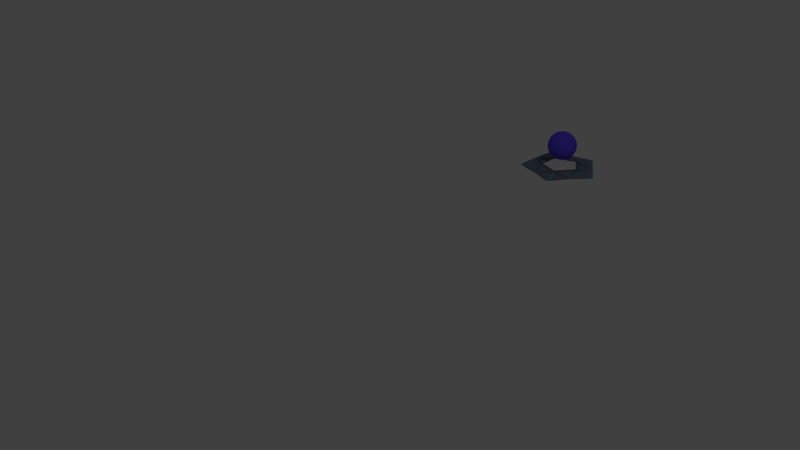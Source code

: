 # Source: ReactorNode.blend  (saved by Blender 2.79.0; exported with 4.5.12 LTS)
import bpy
from mathutils import Matrix  # noqa: F401  (used for matrix-valued properties, if any)

bpy.ops.wm.read_factory_settings(use_empty=True)
scene = bpy.context.scene
scene.name = 'Scene'

# ---- collections
col_collection_1 = bpy.data.collections.new('Collection 1'); scene.collection.children.link(col_collection_1)

# ---- materials (node trees are filled in below, after node groups)
mat_material_005 = bpy.data.materials.new('Material.005')
mat_material_005.alpha_threshold = 0.0
mat_material_005.use_transparent_shadow = False
mat_material_005.diffuse_color = (0.1022, 0.07227, 0.7991, 1.0)
mat_material_005.roughness = 0.5
mat_material = bpy.data.materials.new('Material')
mat_material.alpha_threshold = 0.0
mat_material.use_transparent_shadow = False
mat_material.diffuse_color = (0.01521, 0.4508, 0.6445, 1.0)
mat_material.specular_color = (0.6445, 0.628, 0.6108)
mat_material.roughness = 0.5
mat_material.specular_intensity = 0.0
mat_material_004 = bpy.data.materials.new('Material.004')
mat_material_004.alpha_threshold = 0.0
mat_material_004.use_transparent_shadow = False
mat_material_004.diffuse_color = (0.1812, 0.1845, 0.2384, 1.0)
mat_material_004.roughness = 0.5
mat_material_004.specular_intensity = 0.0

# ---- material node trees

# ---- world
world_world = bpy.data.worlds.new('World'); scene.world = world_world
world_world.color = (0.05088, 0.05088, 0.05088)
world_world.use_sun_shadow = False
world_world.sun_shadow_jitter_overblur = 0.0
world_world.cycles.sampling_method = 'MANUAL'

# ---- cameras
cam_camera = bpy.data.cameras.new('Camera')
cam_camera.clip_end = 100.0
cam_camera.lens = 35.0
cam_camera.sensor_width = 32.0
cam_camera.sensor_height = 18.0
cam_camera.ortho_scale = 7.314
cam_camera.dof.focus_distance = 0.0
cam_camera.dof.aperture_fstop = 128.0

# ---- lights
light_lamp = bpy.data.lights.new('Lamp', 'POINT')
light_lamp.transmission_factor = 0.0
light_lamp.cutoff_distance = 30.0
light_lamp.energy = 100.0
light_lamp.shadow_buffer_clip_start = 1.001
light_lamp.shadow_soft_size = 0.1
light_lamp.shadow_maximum_resolution = 0.006
light_lamp.use_absolute_resolution = True

# ---- meshes
me_icosphere_005 = bpy.data.meshes.new('Icosphere.005')
me_icosphere_005.from_pydata([(0.0, 0.0, -1.0), (0.7236, -0.5257, -0.4472), (-0.2764, -0.8506, -0.4472), (-0.8944, 0.0, -0.4472), (-0.2764, 0.8506, -0.4472), (0.7236, 0.5257, -0.4472), (0.2764, -0.8506, 0.4472), (-0.7236, -0.5257, 0.4472), (-0.7236, 0.5257, 0.4472), (0.2764, 0.8506, 0.4472), (0.8944, 0.0, 0.4472), (0.0, 0.0, 1.0), (-0.2328, -0.7166, -0.6575), (-0.1625, -0.5, -0.8507), (-0.07761, -0.2389, -0.9679), (0.2032, -0.1476, -0.9679), (0.4253, -0.309, -0.8507), (0.6095, -0.4429, -0.6575), (0.5319, -0.6817, -0.5023), (0.2629, -0.809, -0.5257), (-0.02964, -0.8642, -0.5023), (0.8127, 0.2952, -0.5023), (0.8506, 0.0, -0.5257), (0.8127, -0.2952, -0.5023), (0.2032, 0.1476, -0.9679), (0.4253, 0.309, -0.8507), (0.6095, 0.4429, -0.6575), (-0.7534, 0.0, -0.6575), (-0.5257, 0.0, -0.8507), (-0.2511, 0.0, -0.9679), (-0.484, -0.7166, -0.5023), (-0.6882, -0.5, -0.5257), (-0.8311, -0.2389, -0.5023), (-0.2328, 0.7166, -0.6575), (-0.1625, 0.5, -0.8507), (-0.07761, 0.2389, -0.9679), (-0.8311, 0.2389, -0.5023), (-0.6882, 0.5, -0.5257), (-0.484, 0.7166, -0.5023), (-0.02964, 0.8642, -0.5023), (0.2629, 0.809, -0.5257), (0.5319, 0.6817, -0.5023), (0.9566, -0.1476, 0.2511), (0.9511, -0.309, -1.752e-08), (0.8607, -0.4429, -0.2512), (0.8607, 0.4429, -0.2512), (0.9511, 0.309, 1.752e-08), (0.9566, 0.1476, 0.2511), (0.1552, -0.9554, 0.2512), (0.0, -1.0, -1.752e-08), (-0.1552, -0.9554, -0.2512), (0.6872, -0.6817, -0.2512), (0.5878, -0.809, 1.752e-08), (0.436, -0.8642, 0.2512), (-0.8607, -0.4429, 0.2512), (-0.9511, -0.309, -1.752e-08), (-0.9566, -0.1476, -0.2511), (-0.436, -0.8642, -0.2512), (-0.5878, -0.809, 1.752e-08), (-0.6872, -0.6817, 0.2512), (-0.6872, 0.6817, 0.2512), (-0.5878, 0.809, -1.752e-08), (-0.436, 0.8642, -0.2512), (-0.9566, 0.1476, -0.2511), (-0.9511, 0.309, 1.752e-08), (-0.8607, 0.4429, 0.2512), (0.436, 0.8642, 0.2512), (0.5878, 0.809, -1.752e-08), (0.6872, 0.6817, -0.2512), (-0.1552, 0.9554, -0.2512), (0.0, 1.0, 1.752e-08), (0.1552, 0.9554, 0.2512), (0.8311, -0.2389, 0.5023), (0.6882, -0.5, 0.5257), (0.484, -0.7166, 0.5023), (0.02964, -0.8642, 0.5023), (-0.2629, -0.809, 0.5257), (-0.5319, -0.6817, 0.5023), (-0.8127, -0.2952, 0.5023), (-0.8506, 0.0, 0.5257), (-0.8127, 0.2952, 0.5023), (-0.5319, 0.6817, 0.5023), (-0.2629, 0.809, 0.5257), (0.02964, 0.8642, 0.5023), (0.484, 0.7166, 0.5023), (0.6882, 0.5, 0.5257), (0.8311, 0.2389, 0.5023), (0.07761, -0.2389, 0.9679), (0.1625, -0.5, 0.8507), (0.2328, -0.7166, 0.6575), (0.7534, 0.0, 0.6575), (0.5257, 0.0, 0.8507), (0.2511, 0.0, 0.9679), (-0.2032, -0.1476, 0.9679), (-0.4253, -0.309, 0.8507), (-0.6095, -0.4429, 0.6575), (-0.2032, 0.1476, 0.9679), (-0.4253, 0.309, 0.8507), (-0.6095, 0.4429, 0.6575), (0.07761, 0.2389, 0.9679), (0.1625, 0.5, 0.8507), (0.2328, 0.7166, 0.6575), (0.3618, 0.2629, 0.8944), (0.6382, 0.2629, 0.7236), (0.4472, 0.5257, 0.7236), (-0.1382, 0.4253, 0.8944), (-0.05279, 0.6882, 0.7236), (-0.3618, 0.5878, 0.7236), (-0.4472, 0.0, 0.8944), (-0.6708, 0.1625, 0.7236), (-0.6708, -0.1625, 0.7236), (-0.1382, -0.4253, 0.8944), (-0.3618, -0.5878, 0.7236), (-0.05279, -0.6882, 0.7236), (0.3618, -0.2629, 0.8944), (0.4472, -0.5257, 0.7236), (0.6382, -0.2629, 0.7236), (0.8618, 0.4253, 0.2764), (0.809, 0.5878, 0.0), (0.6708, 0.6882, 0.2764), (-0.1382, 0.9511, 0.2764), (-0.309, 0.9511, -4.92e-07), (-0.4472, 0.8506, 0.2764), (-0.9472, 0.1625, 0.2764), (-1.0, -3.608e-07, 6.232e-07), (-0.9472, -0.1625, 0.2764), (-0.4472, -0.8506, 0.2764), (-0.309, -0.9511, -7.872e-07), (-0.1382, -0.9511, 0.2764), (0.6708, -0.6882, 0.2764), (0.809, -0.5878, -1.902e-06), (0.8618, -0.4253, 0.2764), (0.309, 0.9511, -2.615e-14), (0.4472, 0.8506, -0.2764), (0.1382, 0.9511, -0.2764), (-0.809, 0.5878, -7.845e-14), (-0.6708, 0.6882, -0.2764), (-0.8618, 0.4253, -0.2764), (-0.809, -0.5878, 8.031e-14), (-0.8618, -0.4253, -0.2764), (-0.6708, -0.6882, -0.2764), (0.309, -0.9511, 2.802e-14), (0.1382, -0.9511, -0.2764), (0.4472, -0.8506, -0.2764), (1.0, 0.0, 0.0), (0.9472, -0.1625, -0.2764), (0.9472, 0.1625, -0.2764), (0.3618, 0.5878, -0.7236), (0.1382, 0.4253, -0.8944), (0.05279, 0.6882, -0.7236), (-0.4472, 0.5257, -0.7236), (-0.3618, 0.2629, -0.8944), (-0.6382, 0.2629, -0.7236), (-0.6382, -0.2629, -0.7236), (-0.3618, -0.2629, -0.8944), (-0.4472, -0.5257, -0.7236), (0.6708, 0.1625, -0.7236), (0.6708, -0.1625, -0.7236), (0.4472, -7.38e-07, -0.8944), (0.05279, -0.6882, -0.7236), (0.1382, -0.4253, -0.8944), (0.3618, -0.5878, -0.7236)], [], [(0, 15, 14), (1, 17, 23), (0, 14, 29), (0, 29, 35), (0, 35, 24), (1, 23, 44), (2, 20, 50), (3, 32, 56), (4, 38, 62), (5, 41, 68), (1, 44, 51), (2, 50, 57), (3, 56, 63), (4, 62, 69), (5, 68, 45), (6, 74, 89), (7, 77, 95), (8, 80, 98), (9, 83, 101), (10, 86, 90), (92, 99, 11), (91, 102, 92), (90, 103, 91), (92, 102, 99), (102, 100, 99), (91, 103, 102), (103, 104, 102), (102, 104, 100), (104, 101, 100), (90, 86, 103), (86, 85, 103), (103, 85, 104), (85, 84, 104), (104, 84, 101), (84, 9, 101), (99, 96, 11), (100, 105, 99), (101, 106, 100), (99, 105, 96), (105, 97, 96), (100, 106, 105), (106, 107, 105), (105, 107, 97), (107, 98, 97), (101, 83, 106), (83, 82, 106), (106, 82, 107), (82, 81, 107), (107, 81, 98), (81, 8, 98), (96, 93, 11), (97, 108, 96), (98, 109, 97), (96, 108, 93), (108, 94, 93), (97, 109, 108), (109, 110, 108), (108, 110, 94), (110, 95, 94), (98, 80, 109), (80, 79, 109), (109, 79, 110), (79, 78, 110), (110, 78, 95), (78, 7, 95), (93, 87, 11), (94, 111, 93), (95, 112, 94), (93, 111, 87), (111, 88, 87), (94, 112, 111), (112, 113, 111), (111, 113, 88), (113, 89, 88), (95, 77, 112), (77, 76, 112), (112, 76, 113), (76, 75, 113), (113, 75, 89), (75, 6, 89), (87, 92, 11), (88, 114, 87), (89, 115, 88), (87, 114, 92), (114, 91, 92), (88, 115, 114), (115, 116, 114), (114, 116, 91), (116, 90, 91), (89, 74, 115), (74, 73, 115), (115, 73, 116), (73, 72, 116), (116, 72, 90), (72, 10, 90), (47, 86, 10), (46, 117, 47), (45, 118, 46), (47, 117, 86), (117, 85, 86), (46, 118, 117), (118, 119, 117), (117, 119, 85), (119, 84, 85), (45, 68, 118), (68, 67, 118), (118, 67, 119), (67, 66, 119), (119, 66, 84), (66, 9, 84), (71, 83, 9), (70, 120, 71), (69, 121, 70), (71, 120, 83), (120, 82, 83), (70, 121, 120), (121, 122, 120), (120, 122, 82), (122, 81, 82), (69, 62, 121), (62, 61, 121), (121, 61, 122), (61, 60, 122), (122, 60, 81), (60, 8, 81), (65, 80, 8), (64, 123, 65), (63, 124, 64), (65, 123, 80), (123, 79, 80), (64, 124, 123), (124, 125, 123), (123, 125, 79), (125, 78, 79), (63, 56, 124), (56, 55, 124), (124, 55, 125), (55, 54, 125), (125, 54, 78), (54, 7, 78), (59, 77, 7), (58, 126, 59), (57, 127, 58), (59, 126, 77), (126, 76, 77), (58, 127, 126), (127, 128, 126), (126, 128, 76), (128, 75, 76), (57, 50, 127), (50, 49, 127), (127, 49, 128), (49, 48, 128), (128, 48, 75), (48, 6, 75), (53, 74, 6), (52, 129, 53), (51, 130, 52), (53, 129, 74), (129, 73, 74), (52, 130, 129), (130, 131, 129), (129, 131, 73), (131, 72, 73), (51, 44, 130), (44, 43, 130), (130, 43, 131), (43, 42, 131), (131, 42, 72), (42, 10, 72), (66, 71, 9), (67, 132, 66), (68, 133, 67), (66, 132, 71), (132, 70, 71), (67, 133, 132), (133, 134, 132), (132, 134, 70), (134, 69, 70), (68, 41, 133), (41, 40, 133), (133, 40, 134), (40, 39, 134), (134, 39, 69), (39, 4, 69), (60, 65, 8), (61, 135, 60), (62, 136, 61), (60, 135, 65), (135, 64, 65), (61, 136, 135), (136, 137, 135), (135, 137, 64), (137, 63, 64), (62, 38, 136), (38, 37, 136), (136, 37, 137), (37, 36, 137), (137, 36, 63), (36, 3, 63), (54, 59, 7), (55, 138, 54), (56, 139, 55), (54, 138, 59), (138, 58, 59), (55, 139, 138), (139, 140, 138), (138, 140, 58), (140, 57, 58), (56, 32, 139), (32, 31, 139), (139, 31, 140), (31, 30, 140), (140, 30, 57), (30, 2, 57), (48, 53, 6), (49, 141, 48), (50, 142, 49), (48, 141, 53), (141, 52, 53), (49, 142, 141), (142, 143, 141), (141, 143, 52), (143, 51, 52), (50, 20, 142), (20, 19, 142), (142, 19, 143), (19, 18, 143), (143, 18, 51), (18, 1, 51), (42, 47, 10), (43, 144, 42), (44, 145, 43), (42, 144, 47), (144, 46, 47), (43, 145, 144), (145, 146, 144), (144, 146, 46), (146, 45, 46), (44, 23, 145), (23, 22, 145), (145, 22, 146), (22, 21, 146), (146, 21, 45), (21, 5, 45), (26, 41, 5), (25, 147, 26), (24, 148, 25), (26, 147, 41), (147, 40, 41), (25, 148, 147), (148, 149, 147), (147, 149, 40), (149, 39, 40), (24, 35, 148), (35, 34, 148), (148, 34, 149), (34, 33, 149), (149, 33, 39), (33, 4, 39), (33, 38, 4), (34, 150, 33), (35, 151, 34), (33, 150, 38), (150, 37, 38), (34, 151, 150), (151, 152, 150), (150, 152, 37), (152, 36, 37), (35, 29, 151), (29, 28, 151), (151, 28, 152), (28, 27, 152), (152, 27, 36), (27, 3, 36), (27, 32, 3), (28, 153, 27), (29, 154, 28), (27, 153, 32), (153, 31, 32), (28, 154, 153), (154, 155, 153), (153, 155, 31), (155, 30, 31), (29, 14, 154), (14, 13, 154), (154, 13, 155), (13, 12, 155), (155, 12, 30), (12, 2, 30), (21, 26, 5), (22, 156, 21), (23, 157, 22), (21, 156, 26), (156, 25, 26), (22, 157, 156), (157, 158, 156), (156, 158, 25), (158, 24, 25), (23, 17, 157), (17, 16, 157), (157, 16, 158), (16, 15, 158), (158, 15, 24), (15, 0, 24), (12, 20, 2), (13, 159, 12), (14, 160, 13), (12, 159, 20), (159, 19, 20), (13, 160, 159), (160, 161, 159), (159, 161, 19), (161, 18, 19), (14, 15, 160), (15, 16, 160), (160, 16, 161), (16, 17, 161), (161, 17, 18), (17, 1, 18)])
me_icosphere_005.polygons.foreach_set('use_smooth', [True] * 320)
me_icosphere_005.materials.append(mat_material_005)
me_icosphere_005.use_remesh_preserve_volume = False
me_icosphere_005.use_remesh_preserve_attributes = False
me_icosphere_005.use_mirror_vertex_groups = False
me_icosphere_005.update()
me_icosphere_002 = bpy.data.meshes.new('Icosphere.002')
me_icosphere_002.from_pydata([(0.1241, -0.2771, 0.07465), (0.3813, -0.2771, 0.07069), (0.3018, -0.03242, 0.07465), (-0.2251, -0.2036, 0.07465), (-0.1457, -0.4483, 0.07069), (0.06244, -0.2971, 0.07465), (-0.2632, 0.1512, 0.07465), (-0.4713, 4.397e-10, 0.07069), (-0.2632, -0.1512, 0.07465), (0.06244, 0.2971, 0.07465), (-0.1457, 0.4483, 0.07069), (-0.2251, 0.2036, 0.07465), (0.3018, 0.03242, 0.07465), (0.3813, 0.2771, 0.07069), (0.1241, 0.2771, 0.07465), (0.1661, -0.2557, 0.07425), (0.3519, -0.2557, 0.07138), (0.2945, -0.07897, 0.07424), (-0.1918, -0.237, 0.07425), (-0.1344, -0.4136, 0.07139), (0.01589, -0.3045, 0.07425), (-0.2846, 0.1092, 0.07425), (-0.4349, 4.397e-10, 0.07139), (-0.2846, -0.1092, 0.07425), (0.01589, 0.3045, 0.07425), (-0.1344, 0.4136, 0.07139), (-0.1918, 0.237, 0.07425), (0.2945, 0.07897, 0.07424), (0.3519, 0.2557, 0.07138), (0.1661, 0.2557, 0.07425), (0.2016, -0.2375, 0.0739), (0.3269, -0.2375, 0.07197), (0.2882, -0.1184, 0.0739), (-0.1636, -0.2652, 0.0739), (-0.1249, -0.3843, 0.07197), (-0.02351, -0.3107, 0.0739), (-0.3028, 0.07365, 0.0739), (-0.4041, 4.397e-10, 0.07197), (-0.3028, -0.07365, 0.0739), (-0.02351, 0.3107, 0.0739), (-0.1249, 0.3843, 0.07197), (-0.1636, 0.2652, 0.0739), (0.2882, 0.1184, 0.0739), (0.3269, 0.2375, 0.07197), (0.2016, 0.2375, 0.0739)], [], [(30, 31, 32), (33, 34, 35), (36, 37, 38), (39, 40, 41), (42, 43, 44), (0, 1, 16, 15), (1, 2, 17, 16), (2, 0, 15, 17), (3, 4, 19, 18), (4, 5, 20, 19), (5, 3, 18, 20), (6, 7, 22, 21), (7, 8, 23, 22), (8, 6, 21, 23), (9, 10, 25, 24), (10, 11, 26, 25), (11, 9, 24, 26), (12, 13, 28, 27), (13, 14, 29, 28), (14, 12, 27, 29)])
me_icosphere_002.materials.append(mat_material)
me_icosphere_002.use_remesh_preserve_volume = False
me_icosphere_002.use_remesh_preserve_attributes = False
me_icosphere_002.use_mirror_vertex_groups = False
me_icosphere_002.update()
me_icosphere_001 = bpy.data.meshes.new('Icosphere.001')
me_icosphere_001.from_pydata([(0.09486, -0.292, 0.06593), (0.1897, -0.5839, 0.05031), (-0.2484, -0.1804, 0.06593), (-0.4967, -0.3609, 0.05031), (-0.2484, 0.1804, 0.06593), (-0.4967, 0.3609, 0.05031), (0.09486, 0.292, 0.06593), (0.1897, 0.5839, 0.05031), (0.3684, 0.309, 0.06089), (0.1956, 0.5468, 0.05202), (-0.1801, 0.4458, 0.06089), (-0.4596, 0.355, 0.05202), (-0.4796, -0.03347, 0.06089), (-0.4796, -0.3274, 0.05202), (-0.1164, -0.4665, 0.06089), (0.1631, -0.5573, 0.05202), (0.4077, -0.2548, 0.06089), (0.5805, -0.01707, 0.05202), (0.614, 4.397e-10, 0.05031), (0.307, 4.397e-10, 0.06592), (0.5805, 0.01707, 0.05202), (0.4077, 0.2548, 0.06089), (0.1631, 0.5573, 0.05202), (-0.1164, 0.4665, 0.06089), (-0.4796, 0.3274, 0.05202), (-0.4796, 0.03347, 0.06089), (-0.4596, -0.355, 0.05202), (-0.1801, -0.4458, 0.06089), (0.1956, -0.5468, 0.05202), (0.3684, -0.309, 0.06089), (0.4018, -0.292, 0.0612), (-0.1535, -0.4724, 0.0612), (-0.4967, 4.397e-10, 0.0612), (-0.1535, 0.4724, 0.0612), (0.4018, 0.292, 0.0612), (0.3305, 0.01707, 0.06474), (0.08588, 0.3196, 0.06474), (-0.2774, 0.1804, 0.06474), (-0.2573, -0.208, 0.06474), (0.1184, -0.309, 0.06474), (0.3305, -0.01707, 0.06474), (0.08588, -0.3196, 0.06474), (-0.2774, -0.1804, 0.06474), (-0.2573, 0.208, 0.06474), (0.1184, 0.309, 0.06474)], [], [(18, 34, 21, 20), (34, 19, 35, 21), (19, 18, 20, 35), (7, 33, 23, 22), (33, 6, 36, 23), (6, 7, 22, 36), (5, 32, 25, 24), (32, 4, 37, 25), (4, 5, 24, 37), (3, 31, 27, 26), (31, 2, 38, 27), (2, 3, 26, 38), (1, 30, 29, 28), (30, 0, 39, 29), (0, 1, 28, 39), (30, 18, 17, 16), (18, 19, 40, 17), (19, 30, 16, 40), (31, 1, 15, 14), (1, 0, 41, 15), (0, 31, 14, 41), (32, 3, 13, 12), (3, 2, 42, 13), (2, 32, 12, 42), (33, 5, 11, 10), (5, 4, 43, 11), (4, 33, 10, 43), (34, 7, 9, 8), (7, 6, 44, 9), (6, 34, 8, 44)])
me_icosphere_001.materials.append(mat_material)
me_icosphere_001.use_remesh_preserve_volume = False
me_icosphere_001.use_remesh_preserve_attributes = False
me_icosphere_001.use_mirror_vertex_groups = False
me_icosphere_001.update()
me_icosphere = bpy.data.meshes.new('Icosphere')
me_icosphere.from_pydata([(0.1897, -0.5839, 0.05932), (0.614, 4.397e-10, 0.05932), (-0.4967, -0.3609, 0.05932), (-0.4967, 0.3609, 0.05932), (0.1897, 0.5839, 0.05932), (0.307, 4.397e-10, 0.1089), (0.09486, -0.292, 0.1089), (-0.2484, -0.1804, 0.1089), (-0.2484, 0.1804, 0.1089), (0.09486, 0.292, 0.1089), (0.4018, 0.292, 0.07021), (-0.1535, 0.4724, 0.07021), (-0.4967, 4.397e-10, 0.07021), (-0.1535, -0.4724, 0.07021), (0.4018, -0.292, 0.07021), (0.1241, -0.2771, 0.07465), (0.3813, -0.2771, 0.07069), (0.3018, -0.03242, 0.07465), (-0.2251, -0.2036, 0.07465), (-0.1457, -0.4483, 0.07069), (0.06244, -0.2971, 0.07465), (-0.2632, 0.1512, 0.07465), (-0.4713, 4.397e-10, 0.07069), (-0.2632, -0.1512, 0.07465), (0.06244, 0.2971, 0.07465), (-0.1457, 0.4483, 0.07069), (-0.2251, 0.2036, 0.07465), (0.3018, 0.03242, 0.07465), (0.3813, 0.2771, 0.07069), (0.1241, 0.2771, 0.07465), (0.1661, -0.2557, 0.07425), (0.3519, -0.2557, 0.07138), (0.2945, -0.07897, 0.07424), (-0.1918, -0.237, 0.07425), (-0.1344, -0.4136, 0.07139), (0.01589, -0.3045, 0.07425), (-0.2846, 0.1092, 0.07425), (-0.4349, 4.397e-10, 0.07139), (-0.2846, -0.1092, 0.07425), (0.01589, 0.3045, 0.07425), (-0.1344, 0.4136, 0.07139), (-0.1918, 0.237, 0.07425), (0.2945, 0.07897, 0.07424), (0.3519, 0.2557, 0.07138), (0.1661, 0.2557, 0.07425), (0.2016, -0.2375, 0.0739), (0.3269, -0.2375, 0.07197), (0.2882, -0.1184, 0.0739), (-0.1636, -0.2652, 0.0739), (-0.1249, -0.3843, 0.07197), (-0.02351, -0.3107, 0.0739), (-0.3028, 0.07365, 0.0739), (-0.4041, 4.397e-10, 0.07197), (-0.3028, -0.07365, 0.0739), (-0.02351, 0.3107, 0.0739), (-0.1249, 0.3843, 0.07197), (-0.1636, 0.2652, 0.0739), (0.2882, 0.1184, 0.0739), (0.3269, 0.2375, 0.07197), (0.2016, 0.2375, 0.0739), (0.08899, -0.2739, 0.08521), (0.288, 7.31e-10, 0.08521), (0.377, -0.2739, 0.08077), (-0.233, -0.1693, 0.08521), (-0.144, -0.4432, 0.08077), (-0.233, 0.1693, 0.08521), (-0.466, 7.31e-10, 0.08077), (0.08899, 0.2739, 0.08521), (-0.144, 0.4432, 0.08077), (0.377, 0.2739, 0.08077), (0.1164, -0.2599, 0.08494), (0.3577, -0.2599, 0.08122), (0.2832, -0.03041, 0.08494), (-0.2112, -0.191, 0.08494), (-0.1366, -0.4205, 0.08123), (0.05858, -0.2787, 0.08494), (-0.247, 0.1418, 0.08494), (-0.4422, 7.31e-10, 0.08123), (-0.247, -0.1418, 0.08494), (0.05858, 0.2787, 0.08494), (-0.1366, 0.4205, 0.08123), (-0.2112, 0.191, 0.08494), (0.2832, 0.03041, 0.08494), (0.3577, 0.2599, 0.08122), (0.1164, 0.2599, 0.08494), (0.1558, -0.2398, 0.08456), (0.3301, -0.2398, 0.08187), (0.2762, -0.07409, 0.08456), (-0.1799, -0.2223, 0.08456), (-0.1261, -0.3881, 0.08188), (0.0149, -0.2856, 0.08456), (-0.267, 0.1024, 0.08456), (-0.408, 7.31e-10, 0.08188), (-0.267, -0.1024, 0.08456), (0.0149, 0.2856, 0.08456), (-0.1261, 0.3881, 0.08188), (-0.1799, 0.2223, 0.08456), (0.2762, 0.07409, 0.08456), (0.3301, 0.2398, 0.08187), (0.1558, 0.2398, 0.08456), (0.1892, -0.2228, 0.08424), (0.3067, -0.2228, 0.08242), (0.2704, -0.111, 0.08424), (-0.1535, -0.2488, 0.08424), (-0.1172, -0.3606, 0.08243), (-0.02206, -0.2915, 0.08424), (-0.284, 0.06909, 0.08424), (-0.3791, 7.31e-10, 0.08243), (-0.284, -0.06909, 0.08424), (-0.02206, 0.2915, 0.08424), (-0.1172, 0.3606, 0.08243), (-0.1535, 0.2488, 0.08424), (0.2704, 0.111, 0.08424), (0.3067, 0.2228, 0.08242), (0.1892, 0.2228, 0.08424), (0.5805, 0.01707, 0.06103), (0.4077, 0.2548, 0.0699), (0.3305, 0.01707, 0.07375), (0.1631, 0.5573, 0.06103), (-0.1164, 0.4665, 0.0699), (0.08588, 0.3196, 0.07375), (-0.4796, 0.3274, 0.06103), (-0.4796, 0.03347, 0.0699), (-0.2774, 0.1804, 0.07375), (-0.4596, -0.355, 0.06103), (-0.1801, -0.4458, 0.0699), (-0.2573, -0.208, 0.07375), (0.1956, -0.5468, 0.06103), (0.3684, -0.309, 0.0699), (0.1184, -0.309, 0.07375), (0.4077, -0.2548, 0.0699), (0.5805, -0.01707, 0.06103), (0.3305, -0.01707, 0.07375), (-0.1164, -0.4665, 0.0699), (0.1631, -0.5573, 0.06103), (0.08588, -0.3196, 0.07375), (-0.4796, -0.03347, 0.0699), (-0.4796, -0.3274, 0.06103), (-0.2774, -0.1804, 0.07375), (-0.1801, 0.4458, 0.0699), (-0.4596, 0.355, 0.06103), (-0.2573, 0.208, 0.07375), (0.3684, 0.309, 0.0699), (0.1956, 0.5468, 0.06103), (0.1184, 0.309, 0.07375), (0.09486, -0.292, 0.06593), (0.1897, -0.5839, 0.05031), (-0.2484, -0.1804, 0.06593), (-0.4967, -0.3609, 0.05031), (-0.2484, 0.1804, 0.06593), (-0.4967, 0.3609, 0.05031), (0.09486, 0.292, 0.06593), (0.1897, 0.5839, 0.05031), (0.3684, 0.309, 0.06089), (0.1956, 0.5468, 0.05202), (-0.1801, 0.4458, 0.06089), (-0.4596, 0.355, 0.05202), (-0.4796, -0.03347, 0.06089), (-0.4796, -0.3274, 0.05202), (-0.1164, -0.4665, 0.06089), (0.1631, -0.5573, 0.05202), (0.4077, -0.2548, 0.06089), (0.5805, -0.01707, 0.05202), (0.614, 4.397e-10, 0.05031), (0.307, 4.397e-10, 0.06592), (0.5805, 0.01707, 0.05202), (0.4077, 0.2548, 0.06089), (0.1631, 0.5573, 0.05202), (-0.1164, 0.4665, 0.06089), (-0.4796, 0.3274, 0.05202), (-0.4796, 0.03347, 0.06089), (-0.4596, -0.355, 0.05202), (-0.1801, -0.4458, 0.06089), (0.1956, -0.5468, 0.05202), (0.3684, -0.309, 0.06089), (0.4018, -0.292, 0.0612), (-0.1535, -0.4724, 0.0612), (-0.4967, 4.397e-10, 0.0612), (-0.1535, 0.4724, 0.0612), (0.4018, 0.292, 0.0612), (0.3305, 0.01707, 0.06474), (0.08588, 0.3196, 0.06474), (-0.2774, 0.1804, 0.06474), (-0.2573, -0.208, 0.06474), (0.1184, -0.309, 0.06474), (0.3305, -0.01707, 0.06474), (0.08588, -0.3196, 0.06474), (-0.2774, -0.1804, 0.06474), (-0.2573, 0.208, 0.06474), (0.1184, 0.309, 0.06474), (0.1656, -0.1946, 0.1089), (0.2363, -0.09732, 0.1089), (-0.1339, -0.2176, 0.1089), (-0.01954, -0.2548, 0.1089), (-0.2484, 0.06014, 0.1089), (-0.2484, -0.06014, 0.1089), (-0.01954, 0.2548, 0.1089), (-0.1339, 0.2176, 0.1089), (0.2363, 0.09732, 0.1089), (0.1656, 0.1946, 0.1089), (-0.1535, 0.4724, 0.0612), (-0.1535, 0.4724, 0.07021), (0.614, 4.397e-10, 0.05932), (0.4018, 0.292, 0.07021), (-0.4967, -0.3609, 0.05932), (-0.4967, -0.3609, 0.05031), (0.1897, 0.5839, 0.05932), (-0.4967, 0.3609, 0.05932), (-0.4967, 4.397e-10, 0.07021), (0.1897, 0.5839, 0.05031), (0.614, 4.397e-10, 0.05031), (0.4018, 0.292, 0.0612), (-0.1535, -0.4724, 0.07021), (0.1897, -0.5839, 0.05932), (0.4018, -0.292, 0.07021), (-0.4967, 0.3609, 0.05031), (-0.4967, 4.397e-10, 0.0612), (0.4018, -0.292, 0.0612), (-0.1535, -0.4724, 0.0612), (0.1897, -0.5839, 0.05031), (-0.1535, 0.4724, 0.0612), (-0.1535, 0.4724, 0.07021), (0.614, 4.397e-10, 0.05932), (0.4018, 0.292, 0.07021), (-0.4967, -0.3609, 0.05932), (-0.4967, -0.3609, 0.05031), (0.1897, 0.5839, 0.05932), (-0.4967, 0.3609, 0.05932), (-0.4967, 4.397e-10, 0.07021), (0.1897, 0.5839, 0.05031), (0.614, 4.397e-10, 0.05031), (0.4018, 0.292, 0.0612), (-0.1535, -0.4724, 0.07021), (0.1897, -0.5839, 0.05932), (0.4018, -0.292, 0.07021), (-0.4967, 0.3609, 0.05031), (-0.4967, 4.397e-10, 0.0612), (0.4018, -0.292, 0.0612), (-0.1535, -0.4724, 0.0612), (0.1897, -0.5839, 0.05031), (-0.1535, 0.4724, 0.0612), (-0.1535, 0.4724, 0.07021), (0.614, 4.397e-10, 0.05932), (0.4018, 0.292, 0.07021), (-0.4967, -0.3609, 0.05932), (-0.4967, -0.3609, 0.05031), (0.1897, 0.5839, 0.05932), (-0.4967, 0.3609, 0.05932), (-0.4967, 4.397e-10, 0.07021), (0.1897, 0.5839, 0.05031), (0.614, 4.397e-10, 0.05031), (0.4018, 0.292, 0.0612), (-0.1535, -0.4724, 0.07021), (0.1897, -0.5839, 0.05932), (0.4018, -0.292, 0.07021), (-0.4967, 0.3609, 0.05031), (-0.4967, 4.397e-10, 0.0612), (0.4018, -0.292, 0.0612), (-0.1535, -0.4724, 0.0612), (0.1897, -0.5839, 0.05031), (-0.1535, 0.4724, 0.0612), (-0.1535, 0.4724, 0.07021), (0.614, 4.397e-10, 0.05932), (0.4018, 0.292, 0.07021), (-0.4967, -0.3609, 0.05932), (-0.4967, -0.3609, 0.05031), (0.1897, 0.5839, 0.05932), (-0.4967, 0.3609, 0.05932), (-0.4967, 4.397e-10, 0.07021), (0.1897, 0.5839, 0.05031), (0.614, 4.397e-10, 0.05031), (0.4018, 0.292, 0.0612), (-0.1535, -0.4724, 0.07021), (0.1897, -0.5839, 0.05932), (0.4018, -0.292, 0.07021), (-0.4967, 0.3609, 0.05031), (-0.4967, 4.397e-10, 0.0612), (0.4018, -0.292, 0.0612), (-0.1535, -0.4724, 0.0612), (0.1897, -0.5839, 0.05031), (0.3252, 0.3684, 0.06768), (0.282, 0.4279, 0.06546), (0.2388, 0.4873, 0.06325), (-0.2499, 0.4231, 0.06768), (-0.3198, 0.4004, 0.06547), (-0.3897, 0.3777, 0.06325), (-0.4796, -0.1069, 0.06768), (-0.4796, -0.1804, 0.06546), (-0.4796, -0.2539, 0.06325), (-0.0465, -0.4892, 0.06768), (0.02337, -0.5119, 0.06547), (0.09325, -0.5346, 0.06325), (0.4509, -0.1954, 0.06768), (0.4941, -0.136, 0.06546), (0.5373, -0.07652, 0.06325), (0.5373, 0.07652, 0.06325), (0.4941, 0.136, 0.06546), (0.4509, 0.1954, 0.06768), (0.09325, 0.5346, 0.06325), (0.02337, 0.5119, 0.06547), (-0.0465, 0.4892, 0.06768), (-0.4796, 0.2539, 0.06325), (-0.4796, 0.1804, 0.06546), (-0.4796, 0.1069, 0.06768), (-0.3897, -0.3777, 0.06325), (-0.3198, -0.4004, 0.06547), (-0.2499, -0.4231, 0.06768), (0.2388, -0.4873, 0.06325), (0.282, -0.4279, 0.06546), (0.3252, -0.3684, 0.06768), (0.518, 0.01707, 0.06421), (0.4555, 0.01707, 0.06739), (0.393, 0.01707, 0.07057), (0.3498, 0.07652, 0.07278), (0.3691, 0.136, 0.07182), (0.3884, 0.1954, 0.07086), (0.1052, 0.379, 0.07057), (0.1245, 0.4384, 0.06739), (0.1438, 0.4979, 0.06421), (0.03531, 0.3563, 0.07279), (-0.01525, 0.393, 0.07182), (-0.06582, 0.4298, 0.07086), (-0.3279, 0.2172, 0.07057), (-0.3785, 0.2539, 0.06739), (-0.4291, 0.2906, 0.06421), (-0.3279, 0.1437, 0.07279), (-0.3785, 0.1069, 0.07182), (-0.4291, 0.07021, 0.07086), (-0.3079, -0.2448, 0.07057), (-0.3584, -0.2815, 0.06739), (-0.409, -0.3183, 0.06421), (-0.238, -0.2675, 0.07279), (-0.2187, -0.3269, 0.07182), (-0.1994, -0.3864, 0.07086), (0.1377, -0.3684, 0.07057), (0.157, -0.4279, 0.06739), (0.1763, -0.4873, 0.06421), (0.1809, -0.309, 0.07279), (0.2434, -0.309, 0.07182), (0.3059, -0.309, 0.07086), (0.3498, -0.07652, 0.07278), (0.3691, -0.136, 0.07182), (0.3884, -0.1954, 0.07086), (0.518, -0.01707, 0.06421), (0.4555, -0.01707, 0.06739), (0.393, -0.01707, 0.07057), (0.03531, -0.3563, 0.07279), (-0.01525, -0.393, 0.07182), (-0.06582, -0.4298, 0.07086), (0.1052, -0.379, 0.07057), (0.1245, -0.4384, 0.06739), (0.1438, -0.4979, 0.06421), (-0.3279, -0.1437, 0.07279), (-0.3785, -0.1069, 0.07182), (-0.4291, -0.07021, 0.07086), (-0.3279, -0.2172, 0.07057), (-0.3785, -0.2539, 0.06739), (-0.4291, -0.2906, 0.06421), (-0.238, 0.2675, 0.07279), (-0.2187, 0.3269, 0.07182), (-0.1994, 0.3864, 0.07086), (-0.3079, 0.2448, 0.07057), (-0.3584, 0.2815, 0.06739), (-0.409, 0.3183, 0.06421), (0.1809, 0.309, 0.07279), (0.2434, 0.309, 0.07182), (0.3059, 0.309, 0.07086), (0.1377, 0.3684, 0.07057), (0.157, 0.4279, 0.06739), (0.1763, 0.4873, 0.06421), (0.2002, 0.3684, 0.06961), (0.2627, 0.3684, 0.06864), (0.2195, 0.4279, 0.06643), (-0.2886, 0.3042, 0.06961), (-0.2692, 0.3637, 0.06864), (-0.3391, 0.341, 0.06643), (-0.3785, -0.1804, 0.06961), (-0.4291, -0.1437, 0.06864), (-0.4291, -0.2172, 0.06643), (0.05463, -0.4157, 0.06961), (0.004061, -0.4525, 0.06864), (0.07394, -0.4752, 0.06643), (0.4123, -0.07652, 0.0696), (0.4316, -0.136, 0.06864), (0.4748, -0.07652, 0.06643), (0.2002, -0.3684, 0.06961), (0.2195, -0.4279, 0.06643), (0.2627, -0.3684, 0.06864), (-0.2886, -0.3042, 0.06961), (-0.3391, -0.341, 0.06643), (-0.2692, -0.3637, 0.06864), (-0.3785, 0.1804, 0.06961), (-0.4291, 0.2172, 0.06643), (-0.4291, 0.1437, 0.06864), (0.05463, 0.4157, 0.06961), (0.07394, 0.4752, 0.06643), (0.004061, 0.4525, 0.06864), (0.4123, 0.07652, 0.0696), (0.4748, 0.07652, 0.06643), (0.4316, 0.136, 0.06864), (0.2539, -0.07299, 0.1089), (0.2716, -0.04866, 0.1089), (0.2893, -0.02433, 0.1089), (0.009057, -0.2641, 0.1089), (0.03766, -0.2734, 0.1089), (0.06626, -0.2827, 0.1089), (-0.2484, -0.09022, 0.1089), (-0.2484, -0.1203, 0.1089), (-0.2484, -0.1504, 0.1089), (-0.1625, 0.2083, 0.1089), (-0.1911, 0.199, 0.1089), (-0.2197, 0.1897, 0.1089), (0.1479, 0.219, 0.1089), (0.1302, 0.2433, 0.1089), (0.1125, 0.2676, 0.1089), (0.1125, -0.2676, 0.1089), (0.1302, -0.2433, 0.1089), (0.1479, -0.219, 0.1089), (0.1832, -0.1703, 0.1089), (0.2009, -0.146, 0.1089), (0.2186, -0.1216, 0.1089), (-0.2197, -0.1897, 0.1089), (-0.1911, -0.199, 0.1089), (-0.1625, -0.2083, 0.1089), (-0.1053, -0.2269, 0.1089), (-0.07675, -0.2362, 0.1089), (-0.04814, -0.2455, 0.1089), (-0.2484, 0.1504, 0.1089), (-0.2484, 0.1203, 0.1089), (-0.2484, 0.09022, 0.1089), (-0.2484, 0.03007, 0.1089), (-0.2484, -5.588e-09, 0.1089), (-0.2484, -0.03007, 0.1089), (0.06626, 0.2827, 0.1089), (0.03766, 0.2734, 0.1089), (0.009057, 0.2641, 0.1089), (-0.04814, 0.2455, 0.1089), (-0.07675, 0.2362, 0.1089), (-0.1053, 0.2269, 0.1089), (0.2893, 0.02433, 0.1089), (0.2716, 0.04866, 0.1089), (0.2539, 0.07299, 0.1089), (0.2186, 0.1216, 0.1089), (0.2009, 0.146, 0.1089), (0.1832, 0.1703, 0.1089)], [], [(115, 295, 310), (118, 298, 318), (121, 301, 324), (124, 304, 330), (127, 307, 336), (130, 292, 342), (133, 289, 348), (136, 286, 354), (139, 283, 360), (142, 280, 366), (41, 39, 94, 96), (11, 8, 65, 68), (39, 40, 95, 94), (53, 52, 107, 108), (9, 11, 68, 67), (51, 53, 108, 106), (8, 411, 410, 409, 197, 438, 437, 436, 196, 435, 434, 433, 9, 67, 65), (26, 25, 80, 81), (52, 51, 106, 107), (12, 7, 63, 66), (24, 26, 81, 79), (8, 12, 66, 65), (25, 24, 79, 80), (37, 38, 93, 92), (7, 408, 407, 406, 195, 432, 431, 430, 194, 429, 428, 427, 8, 65, 63), (38, 36, 91, 93), (13, 6, 60, 64), (36, 37, 92, 91), (50, 49, 104, 105), (7, 13, 64, 63), (48, 50, 105, 103), (6, 405, 404, 403, 193, 426, 425, 424, 192, 423, 422, 421, 7, 63, 60), (23, 22, 77, 78), (49, 48, 103, 104), (14, 5, 61, 62), (21, 23, 78, 76), (6, 14, 62, 60), (22, 21, 76, 77), (34, 35, 90, 89), (5, 402, 401, 400, 191, 420, 419, 418, 190, 417, 416, 415, 6, 60, 61), (60, 62, 71, 70), (62, 61, 72, 71), (61, 60, 70, 72), (63, 64, 74, 73), (64, 60, 75, 74), (60, 63, 73, 75), (65, 66, 77, 76), (66, 63, 78, 77), (63, 65, 76, 78), (67, 68, 80, 79), (68, 65, 81, 80), (65, 67, 79, 81), (61, 69, 83, 82), (69, 67, 84, 83), (67, 61, 82, 84), (85, 86, 101, 100), (86, 87, 102, 101), (87, 85, 100, 102), (88, 89, 104, 103), (89, 90, 105, 104), (90, 88, 103, 105), (91, 92, 107, 106), (92, 93, 108, 107), (93, 91, 106, 108), (94, 95, 110, 109), (95, 96, 111, 110), (96, 94, 109, 111), (97, 98, 113, 112), (98, 99, 114, 113), (99, 97, 112, 114), (9, 414, 413, 412, 199, 444, 443, 442, 198, 441, 440, 439, 5, 61, 67), (40, 41, 96, 95), (28, 27, 82, 83), (5, 10, 69, 61), (27, 29, 84, 82), (10, 9, 67, 69), (55, 54, 109, 110), (29, 28, 83, 84), (16, 15, 70, 71), (54, 56, 111, 109), (15, 17, 72, 70), (56, 55, 110, 111), (42, 43, 98, 97), (17, 16, 71, 72), (44, 42, 97, 99), (43, 44, 99, 98), (30, 31, 86, 85), (32, 30, 85, 87), (58, 57, 112, 113), (31, 32, 87, 86), (19, 18, 73, 74), (57, 59, 114, 112), (18, 20, 75, 73), (59, 58, 113, 114), (46, 45, 100, 101), (20, 19, 74, 75), (45, 47, 102, 100), (47, 46, 101, 102), (33, 34, 89, 88), (35, 33, 88, 90), (125, 306, 305, 304, 124, 171, 172), (126, 331, 332, 333, 125, 172, 183), (8, 11, 178, 149), (177, 150, 215, 216), (122, 303, 302, 301, 121, 169, 170), (124, 330, 329, 328, 126, 183, 171), (11, 9, 151, 178), (132, 345, 344, 343, 131, 162, 185), (119, 300, 299, 298, 118, 167, 168), (3, 12, 208, 207), (130, 342, 341, 340, 132, 185, 161), (116, 297, 296, 295, 115, 165, 166), (138, 355, 356, 357, 137, 158, 187), (7, 12, 177, 147), (11, 3, 207, 201), (152, 179, 211, 209), (136, 354, 353, 352, 138, 187, 157), (12, 8, 149, 177), (144, 367, 368, 369, 143, 154, 189), (117, 313, 314, 315, 116, 166, 180), (2, 13, 212, 204), (142, 366, 365, 364, 144, 189, 153), (115, 310, 311, 312, 117, 180, 165), (123, 325, 326, 327, 122, 170, 182), (6, 13, 176, 145), (175, 146, 219, 217), (121, 324, 323, 322, 123, 182, 169), (13, 7, 147, 176), (129, 337, 338, 339, 128, 174, 184), (10, 4, 206, 203), (118, 318, 317, 316, 120, 181, 167), (143, 282, 281, 280, 142, 153, 154), (0, 14, 214, 213), (128, 309, 308, 307, 127, 173, 174), (120, 319, 320, 321, 119, 168, 181), (140, 285, 284, 283, 139, 155, 156), (10, 5, 164, 179), (139, 360, 359, 358, 141, 188, 155), (146, 176, 218, 219), (137, 288, 287, 286, 136, 157, 158), (9, 10, 179, 151), (141, 361, 362, 363, 140, 156, 188), (14, 6, 145, 175), (133, 348, 347, 346, 135, 186, 159), (134, 291, 290, 289, 133, 159, 160), (178, 152, 209, 200), (5, 14, 175, 164), (135, 349, 350, 351, 134, 160, 186), (131, 294, 293, 292, 130, 161, 162), (127, 336, 335, 334, 129, 184, 173), (200, 209, 229, 220), (215, 200, 220, 235), (212, 213, 233, 232), (211, 210, 230, 231), (205, 216, 236, 225), (207, 208, 228, 227), (219, 218, 238, 239), (214, 202, 222, 234), (206, 201, 221, 226), (210, 217, 237, 230), (148, 177, 216, 205), (12, 2, 204, 208), (4, 11, 201, 206), (179, 163, 210, 211), (163, 175, 217, 210), (13, 0, 213, 212), (1, 10, 203, 202), (176, 148, 205, 218), (150, 178, 200, 215), (14, 1, 202, 214), (235, 220, 240, 255), (232, 233, 253, 252), (231, 230, 250, 251), (225, 236, 256, 245), (227, 228, 248, 247), (239, 238, 258, 259), (234, 222, 242, 254), (226, 221, 241, 246), (230, 237, 257, 250), (223, 226, 246, 243), (208, 204, 224, 228), (209, 211, 231, 229), (216, 215, 235, 236), (204, 212, 232, 224), (218, 205, 225, 238), (202, 203, 223, 222), (201, 207, 227, 221), (213, 214, 234, 233), (217, 219, 239, 237), (203, 206, 226, 223), (243, 246, 266, 263), (257, 259, 279, 277), (253, 254, 274, 273), (241, 247, 267, 261), (242, 243, 263, 262), (258, 245, 265, 278), (244, 252, 272, 264), (256, 255, 275, 276), (249, 251, 271, 269), (248, 244, 264, 268), (220, 229, 249, 240), (228, 224, 244, 248), (229, 231, 251, 249), (236, 235, 255, 256), (224, 232, 252, 244), (238, 225, 245, 258), (222, 223, 243, 242), (221, 227, 247, 241), (233, 234, 254, 253), (237, 239, 259, 257), (274, 262, 270, 277), (268, 264, 265, 276), (263, 266, 269, 271), (262, 263, 271, 270), (267, 268, 276, 275), (273, 274, 277, 279), (272, 273, 279, 278), (264, 272, 278, 265), (266, 261, 260, 269), (261, 267, 275, 260), (250, 257, 277, 270), (246, 241, 261, 266), (254, 242, 262, 274), (259, 258, 278, 279), (247, 248, 268, 267), (245, 256, 276, 265), (251, 250, 270, 271), (252, 253, 273, 272), (255, 240, 260, 275), (240, 249, 269, 260), (364, 367, 144), (365, 370, 364), (366, 371, 365), (364, 370, 367), (370, 368, 367), (365, 371, 370), (371, 372, 370), (370, 372, 368), (372, 369, 368), (366, 280, 371), (280, 281, 371), (371, 281, 372), (281, 282, 372), (372, 282, 369), (282, 143, 369), (358, 361, 141), (359, 373, 358), (360, 374, 359), (358, 373, 361), (373, 362, 361), (359, 374, 373), (374, 375, 373), (373, 375, 362), (375, 363, 362), (360, 283, 374), (283, 284, 374), (374, 284, 375), (284, 285, 375), (375, 285, 363), (285, 140, 363), (352, 355, 138), (353, 376, 352), (354, 377, 353), (352, 376, 355), (376, 356, 355), (353, 377, 376), (377, 378, 376), (376, 378, 356), (378, 357, 356), (354, 286, 377), (286, 287, 377), (377, 287, 378), (287, 288, 378), (378, 288, 357), (288, 137, 357), (346, 349, 135), (347, 379, 346), (348, 380, 347), (346, 379, 349), (379, 350, 349), (347, 380, 379), (380, 381, 379), (379, 381, 350), (381, 351, 350), (348, 289, 380), (289, 290, 380), (380, 290, 381), (290, 291, 381), (381, 291, 351), (291, 134, 351), (340, 345, 132), (341, 382, 340), (342, 383, 341), (340, 382, 345), (382, 344, 345), (341, 383, 382), (383, 384, 382), (382, 384, 344), (384, 343, 344), (342, 292, 383), (292, 293, 383), (383, 293, 384), (293, 294, 384), (384, 294, 343), (294, 131, 343), (334, 337, 129), (335, 385, 334), (336, 386, 335), (334, 385, 337), (385, 338, 337), (335, 386, 385), (386, 387, 385), (385, 387, 338), (387, 339, 338), (336, 307, 386), (307, 308, 386), (386, 308, 387), (308, 309, 387), (387, 309, 339), (309, 128, 339), (328, 331, 126), (329, 388, 328), (330, 389, 329), (328, 388, 331), (388, 332, 331), (329, 389, 388), (389, 390, 388), (388, 390, 332), (390, 333, 332), (330, 304, 389), (304, 305, 389), (389, 305, 390), (305, 306, 390), (390, 306, 333), (306, 125, 333), (322, 325, 123), (323, 391, 322), (324, 392, 323), (322, 391, 325), (391, 326, 325), (323, 392, 391), (392, 393, 391), (391, 393, 326), (393, 327, 326), (324, 301, 392), (301, 302, 392), (392, 302, 393), (302, 303, 393), (393, 303, 327), (303, 122, 327), (316, 319, 120), (317, 394, 316), (318, 395, 317), (316, 394, 319), (394, 320, 319), (317, 395, 394), (395, 396, 394), (394, 396, 320), (396, 321, 320), (318, 298, 395), (298, 299, 395), (395, 299, 396), (299, 300, 396), (396, 300, 321), (300, 119, 321), (312, 313, 117), (311, 397, 312), (310, 398, 311), (312, 397, 313), (397, 314, 313), (311, 398, 397), (398, 399, 397), (397, 399, 314), (399, 315, 314), (310, 295, 398), (295, 296, 398), (398, 296, 399), (296, 297, 399), (399, 297, 315), (297, 116, 315)])
me_icosphere.materials.append(mat_material_004)
me_icosphere.use_remesh_preserve_volume = False
me_icosphere.use_remesh_preserve_attributes = False
me_icosphere.use_mirror_vertex_groups = False
me_icosphere.update()

# ---- objects
ob_reactornode = bpy.data.objects.new('ReactorNode', me_icosphere_005)
ob_innerringunderglow = bpy.data.objects.new('InnerRingUnderGlow', me_icosphere_002)
ob_underglow = bpy.data.objects.new('Underglow', me_icosphere_001)
ob_icosphere = bpy.data.objects.new('Icosphere', me_icosphere)
ob_lamp = bpy.data.objects.new('Lamp', light_lamp)
ob_camera = bpy.data.objects.new('Camera', cam_camera)

# ---- transforms, parenting, visibility, modifiers, constraints
ob_reactornode.location = (-0.004855, 3.995, 0.4189)
ob_reactornode.scale = (0.2236, 0.2236, 0.2236)
ob_reactornode.lineart.crease_threshold = 0.0
ob_innerringunderglow.location = (-0.004855, 3.995, 0.004347)
ob_innerringunderglow.lineart.crease_threshold = 0.0
ob_underglow.location = (-0.004855, 3.995, 0.004347)
ob_underglow.lineart.crease_threshold = 0.0
ob_icosphere.location = (-0.004855, 3.995, 0.004347)
ob_icosphere.lineart.crease_threshold = 0.0
ob_lamp.location = (4.076, 1.005, 5.904)
ob_lamp.rotation_euler = (0.6503, 0.05522, 1.866)
ob_lamp.lock_rotations_4d = False
ob_lamp.empty_display_type = 'ARROWS'
ob_lamp.color = (0.0, 0.0, 0.0, 0.0)
ob_lamp.lineart.crease_threshold = 0.0
ob_camera.location = (7.481, -6.508, 5.344)
ob_camera.rotation_euler = (1.109, 0.0, 0.8149)
ob_camera.lock_rotations_4d = False
ob_camera.empty_display_type = 'ARROWS'
ob_camera.color = (0.0, 0.0, 0.0, 0.0)
ob_camera.display_type = 'WIRE'
ob_camera.lineart.crease_threshold = 0.0

# ---- collection membership
col_collection_1.objects.link(ob_reactornode)
col_collection_1.objects.link(ob_innerringunderglow)
col_collection_1.objects.link(ob_underglow)
col_collection_1.objects.link(ob_icosphere)
col_collection_1.objects.link(ob_lamp)
col_collection_1.objects.link(ob_camera)

# ---- scene / render settings (as saved in the file)
scene.camera = ob_camera
scene.frame_start = 1; scene.frame_end = 250; scene.frame_set(1)
scene.render.engine = 'BLENDER_EEVEE_NEXT'
scene.render.resolution_percentage = 50
scene.render.dither_intensity = 0.0
scene.cycles.use_denoising = False
scene.cycles.samples = 128
scene.cycles.sampling_pattern = 'TABULATED_SOBOL'
scene.cycles.use_adaptive_sampling = False
scene.cycles.use_light_tree = False
scene.cycles.blur_glossy = 0.0
scene.cycles.sample_clamp_indirect = 0.0
scene.view_settings.view_transform = 'Standard'
bpy.context.view_layer.update()
